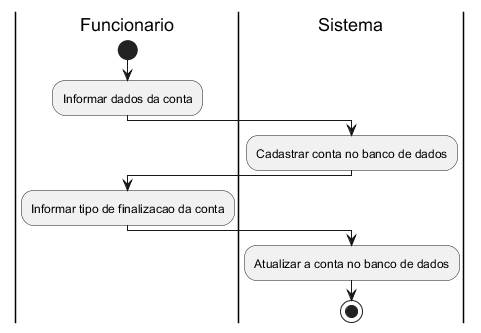

The diagram above was rendered by PlantUML. Its source (embedded in the PNG):
@startuml

|Funcionario|
start
:Informar dados da conta;

|Sistema|
:Cadastrar conta no banco de dados;

|Funcionario|
:Informar tipo de finalizacao da conta;


|Sistema|
:Atualizar a conta no banco de dados;


stop

@enduml